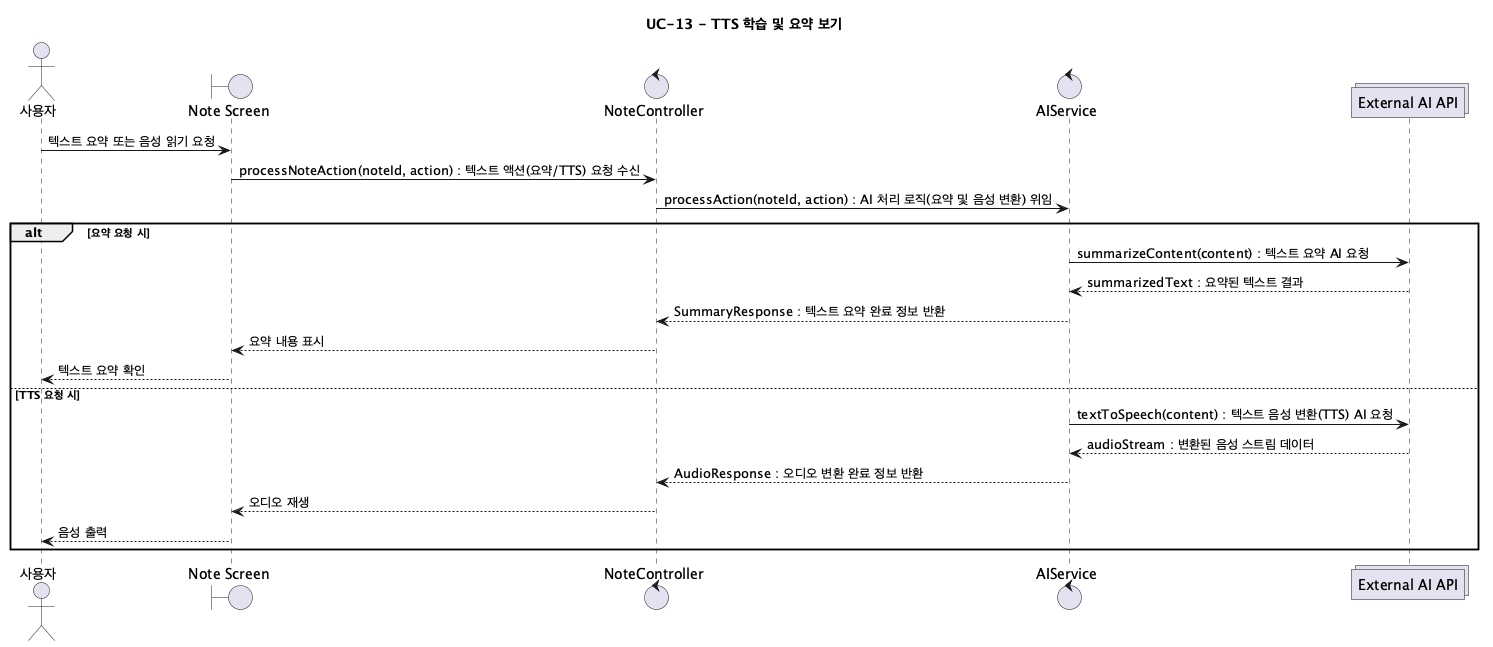

The diagram above was rendered by PlantUML. Its source (embedded in the PNG):
@startuml UC13_TTSAndSummary
title UC-13 - TTS 학습 및 요약 보기

actor "사용자" as User
boundary "Note Screen" as UI
control "NoteController" as NoteController
control "AIService" as AIService
collections "External AI API" as ExternalAI

User -> UI: 텍스트 요약 또는 음성 읽기 요청
UI -> NoteController: processNoteAction(noteId, action) : 텍스트 액션(요약/TTS) 요청 수신
NoteController -> AIService: processAction(noteId, action) : AI 처리 로직(요약 및 음성 변환) 위임

alt 요약 요청 시
  AIService -> ExternalAI: summarizeContent(content) : 텍스트 요약 AI 요청
  ExternalAI --> AIService: summarizedText : 요약된 텍스트 결과
  AIService --> NoteController: SummaryResponse : 텍스트 요약 완료 정보 반환
  NoteController --> UI: 요약 내용 표시
  UI --> User: 텍스트 요약 확인
else TTS 요청 시
  AIService -> ExternalAI: textToSpeech(content) : 텍스트 음성 변환(TTS) AI 요청
  ExternalAI --> AIService: audioStream : 변환된 음성 스트림 데이터
  AIService --> NoteController: AudioResponse : 오디오 변환 완료 정보 반환
  NoteController --> UI: 오디오 재생
  UI --> User: 음성 출력
end
@enduml